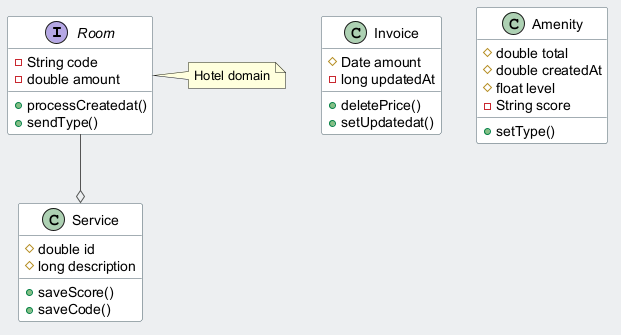

The diagram above was rendered by PlantUML. Its source (embedded in the PNG):
@startuml
skinparam backgroundColor #ECEFF1
skinparam classBackgroundColor #FFFFFF
skinparam classBorderColor #455A64
skinparam ArrowColor #555555
interface Room {
  -String code
  -double amount
  +processCreatedat()
  +sendType()
}
class Invoice {
  #Date amount
  -long updatedAt
  +deletePrice()
  +setUpdatedat()
}
class Service {
  #double id
  #long description
  +saveScore()
  +saveCode()
}
class Amenity {
  #double total
  #double createdAt
  #float level
  -String score
  +setType()
}
Room --o Service
note right of Room : Hotel domain
@enduml